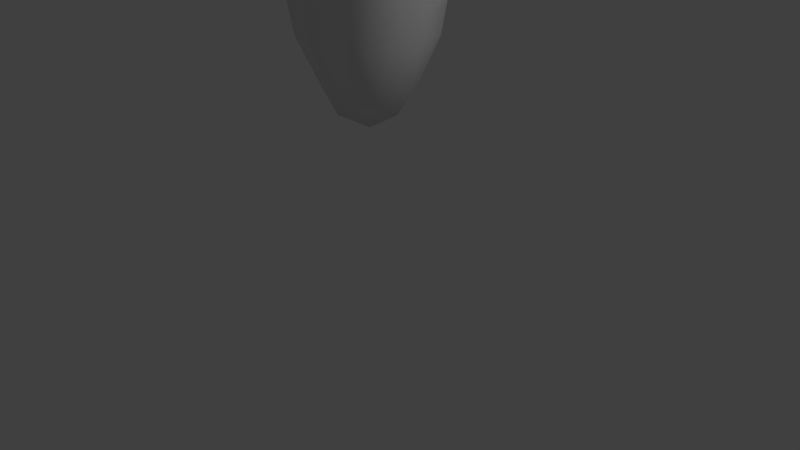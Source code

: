 # Source: fire_elemental_3.blend  (saved by Blender 2.74.0; exported with 4.5.12 LTS)
import bpy
from mathutils import Matrix  # noqa: F401  (used for matrix-valued properties, if any)

bpy.ops.wm.read_factory_settings(use_empty=True)
scene = bpy.context.scene
scene.name = 'Scene'

# ---- collections
col_collection_1 = bpy.data.collections.new('Collection 1'); scene.collection.children.link(col_collection_1)

# ---- materials (node trees are filled in below, after node groups)
mat_material = bpy.data.materials.new('Material')
mat_material.alpha_threshold = 0.0
mat_material.use_transparent_shadow = False
mat_material.roughness = 0.5
mat_material.line_color = (0.0, 0.0, 0.0, 1.0)

# ---- material node trees

# ---- world
world_world = bpy.data.worlds.new('World'); scene.world = world_world
world_world.color = (0.05088, 0.05088, 0.05088)
world_world.use_sun_shadow = False
world_world.sun_shadow_jitter_overblur = 0.0
world_world.cycles.sampling_method = 'MANUAL'
world_world.cycles.sample_map_resolution = 256

# ---- cameras
cam_camera = bpy.data.cameras.new('Camera')
cam_camera.clip_end = 100.0
cam_camera.lens = 35.0
cam_camera.sensor_width = 32.0
cam_camera.sensor_height = 18.0
cam_camera.ortho_scale = 7.314
cam_camera.dof.focus_distance = 0.0
cam_camera.dof.aperture_fstop = 128.0

# ---- lights
light_lamp = bpy.data.lights.new('Lamp', 'POINT')
light_lamp.transmission_factor = 0.0
light_lamp.cutoff_distance = 30.0
light_lamp.energy = 100.0
light_lamp.shadow_buffer_clip_start = 1.001
light_lamp.shadow_soft_size = 0.1
light_lamp.shadow_maximum_resolution = 0.006
light_lamp.use_absolute_resolution = True
light_lamp.cycles.use_multiple_importance_sampling = False

# ---- meshes
me_cube = bpy.data.meshes.new('Cube')
me_cube.from_pydata([(-0.7909, 2.384e-07, -2.119), (-4.47e-08, -0.7909, -2.119), (-1.402, 1.043e-07, 1.067), (1.49e-07, 0.7909, -2.119), (4.47e-08, 1.192e-07, -3.237), (0.7909, 0.0, -2.119), (-4.172e-07, -1.0, 0.4874), (-1.332, 3.725e-08, 2.605), (3.278e-07, 1.0, 0.4874), (1.402, -1.788e-07, 1.067), (-5.662e-07, -0.745, 3.005), (2.98e-07, 0.745, 3.005), (-0.7731, 0.6519, 3.924), (1.332, -2.682e-07, 2.605), (-4.172e-07, 0.3893, 4.168), (1.192e-07, 0.9145, 3.679), (-1.49e-07, 1.304, 3.812), (0.7731, 0.6519, 3.924), (-3.207, 0.0, 1.318), (-3.207, 0.5597, 1.878), (-1.924, 0.0, 1.318), (-3.207, -0.5597, 1.878), (-4.733, 0.0, 1.318), (-3.207, 0.0, 2.437), (-1.845, 0.5597, 1.897), (-4.733, 0.5597, 1.878), (-1.845, -0.5597, 1.897), (-4.733, -0.5597, 1.878), (-5.69, -0.1481, 1.34), (-5.69, 0.1481, 1.34), (-1.898, 0.0, 2.437), (-4.733, 0.0, 2.437), (-5.69, 0.2963, 1.537), (-5.718, 0.2963, 2.44), (-5.718, -0.2963, 2.44), (-5.69, -0.2963, 1.537), (-6.169, -0.01644, 1.476), (-6.169, 0.01644, 1.476), (-5.718, 0.1481, 2.626), (-5.718, -0.1481, 2.626), (-5.69, 0.1481, 1.734), (-5.718, 0.1481, 2.254), (-6.224, 0.01644, 2.722), (-5.718, -0.1481, 2.254), (-6.224, -0.01644, 2.722), (-5.69, -0.1481, 1.734), (3.207, 0.0, 1.318), (1.924, 0.0, 1.318), (3.207, 0.5597, 1.878), (4.733, 0.0, 1.318), (3.207, -0.5597, 1.878), (1.845, 0.5597, 1.897), (1.845, -0.5597, 1.897), (3.207, 0.0, 2.437), (4.733, 0.5597, 1.878), (5.69, 0.1481, 1.34), (5.69, -0.1481, 1.34), (4.733, -0.5597, 1.878), (1.898, 0.0, 2.437), (4.733, 0.0, 2.437), (5.718, 0.2963, 2.44), (5.69, 0.2963, 1.537), (6.169, 0.01644, 1.476), (6.169, -0.01644, 1.476), (5.69, -0.2963, 1.537), (5.718, -0.2963, 2.44), (5.718, -0.1481, 2.626), (5.718, 0.1481, 2.626), (6.224, 0.01644, 2.722), (5.718, 0.1481, 2.254), (5.69, 0.1481, 1.734), (5.69, -0.1481, 1.734), (5.718, -0.1481, 2.254), (6.224, -0.01644, 2.722), (-1.048, 2.198e-07, -0.763), (-0.5931, 0.5931, -2.119), (-0.4886, 1.937e-07, -2.958), (-0.5931, -0.5931, -2.119), (-1.453e-07, -0.9477, -0.9078), (-1.49e-08, -0.4886, -2.958), (0.5931, -0.5931, -2.119), (-0.9949, -0.75, 0.6322), (-1.472, -0.3899, 1.905), (-1.569, -0.4198, 1.564), (-1.557, 2.608e-08, 1.255), (-1.569, 0.4198, 1.564), (-1.472, 0.3899, 1.905), (-0.9949, 0.75, 0.6322), (2.086e-07, 0.9477, -0.9078), (0.5931, 0.5931, -2.119), (1.08e-07, 0.4886, -2.958), (0.4886, 4.47e-08, -2.958), (1.048, -5.96e-08, -0.763), (0.9949, -0.75, 0.6322), (-6.035e-07, -0.9362, 1.86), (-1.538, 0.4198, 2.229), (-1.506, 9.313e-09, 2.479), (-1.538, -0.4198, 2.229), (-0.9207, -0.5587, 2.905), (-0.9128, 0.163, 3.65), (-0.9207, 0.5587, 2.905), (0.9949, 0.75, 0.6322), (3.949e-07, 0.9362, 1.86), (1.472, 0.3899, 1.905), (1.569, 0.4198, 1.564), (1.557, -4.47e-08, 1.255), (1.569, -0.4198, 1.564), (1.472, -0.3899, 1.905), (0.9207, -0.5587, 2.905), (-4.545e-07, -0.3339, 3.811), (1.639e-07, 0.6598, 3.688), (0.9207, 0.5587, 2.905), (-0.5798, 0.455, 4.107), (-0.5798, 1.141, 3.84), (-0.5798, 0.8489, 3.74), (1.538, -0.4198, 2.229), (1.506, -6.706e-08, 2.479), (1.538, 0.4198, 2.229), (0.9128, 0.163, 3.65), (0.5798, 0.455, 4.107), (-3.502e-07, 1.058, 4.145), (5.215e-08, 1.224, 3.535), (0.5798, 0.8489, 3.74), (0.5798, 1.141, 3.84), (-2.482, 0.0, 1.318), (-3.207, -0.4198, 1.458), (-3.993, 0.0, 1.318), (-3.207, 0.4198, 1.458), (-2.462, 0.5597, 1.883), (-3.993, 0.5597, 1.878), (-3.207, 0.4198, 2.297), (-1.904, -0.4198, 1.463), (-1.904, 0.4198, 1.463), (-2.462, -0.5597, 1.883), (-3.207, -0.4198, 2.297), (-3.993, -0.5597, 1.878), (-4.673, -0.4198, 1.458), (-5.212, -0.177, 1.324), (-5.212, 0.177, 1.324), (-4.673, 0.4198, 1.458), (-2.475, 0.0, 2.437), (-3.993, 0.0, 2.437), (-1.885, 0.4198, 2.302), (-5.212, 0.4938, 1.653), (-5.219, 0.4938, 2.158), (-4.673, 0.4198, 2.297), (-1.885, -0.4198, 2.302), (-4.673, -0.4198, 2.297), (-5.219, -0.4938, 2.158), (-5.212, -0.4938, 1.653), (-5.69, -0.2593, 1.389), (-6.049, -0.04937, 1.385), (-5.69, 0.0, 1.34), (-6.049, 0.04937, 1.385), (-5.69, 0.2593, 1.389), (-5.219, 0.177, 2.484), (-5.219, -0.177, 2.484), (-6.049, 0.09463, 1.491), (-5.69, 0.2593, 1.684), (-5.718, 0.2593, 2.301), (-6.097, 0.09463, 2.652), (-5.718, 0.2593, 2.579), (-5.718, -0.2593, 2.579), (-6.097, -0.09463, 2.652), (-5.718, -0.2593, 2.301), (-5.69, -0.2593, 1.684), (-6.049, -0.09463, 1.491), (-6.049, -0.04937, 1.597), (-6.169, 0.0, 1.476), (-6.049, 0.04937, 1.597), (-6.097, 0.04937, 2.744), (-5.718, 0.0, 2.626), (-6.097, -0.04937, 2.744), (-5.458, 0.214, 1.936), (-5.69, 0.0, 1.734), (-5.718, 0.0, 2.254), (-6.097, 0.04937, 2.56), (-6.224, 0.0, 2.722), (-5.458, -0.214, 1.936), (-6.097, -0.04937, 2.56), (3.207, 0.4198, 1.458), (3.993, 0.0, 1.318), (3.207, -0.4198, 1.458), (2.482, 0.0, 1.318), (1.904, 0.4198, 1.463), (1.904, -0.4198, 1.463), (3.207, 0.4198, 2.297), (3.993, 0.5597, 1.878), (2.462, 0.5597, 1.883), (4.673, 0.4198, 1.458), (5.212, 0.177, 1.324), (5.212, -0.177, 1.324), (4.673, -0.4198, 1.458), (3.993, -0.5597, 1.878), (3.207, -0.4198, 2.297), (2.462, -0.5597, 1.883), (1.885, 0.4198, 2.302), (1.885, -0.4198, 2.302), (3.993, 0.0, 2.437), (2.475, 0.0, 2.437), (4.673, 0.4198, 2.297), (5.219, 0.4938, 2.158), (5.212, 0.4938, 1.653), (5.69, 0.2593, 1.389), (6.049, 0.04937, 1.385), (5.69, 0.0, 1.34), (6.049, -0.04937, 1.385), (5.69, -0.2593, 1.389), (5.212, -0.4938, 1.653), (5.219, -0.4938, 2.158), (4.673, -0.4198, 2.297), (5.219, -0.177, 2.484), (5.219, 0.177, 2.484), (5.718, 0.2593, 2.579), (6.097, 0.09463, 2.652), (5.718, 0.2593, 2.301), (5.69, 0.2593, 1.684), (6.049, 0.09463, 1.491), (6.169, 0.0, 1.476), (6.049, 0.04937, 1.597), (6.049, -0.09463, 1.491), (6.049, -0.04937, 1.597), (5.69, -0.2593, 1.684), (5.718, -0.2593, 2.301), (6.097, -0.09463, 2.652), (5.718, -0.2593, 2.579), (6.097, -0.04937, 2.744), (5.718, 0.0, 2.626), (6.097, 0.04937, 2.744), (6.224, 0.0, 2.722), (6.097, 0.04937, 2.56), (5.718, 0.0, 2.254), (5.458, 0.214, 1.936), (5.69, 0.0, 1.734), (5.458, -0.214, 1.936), (6.097, -0.04937, 2.56), (-0.772, -0.7108, -0.8716), (-0.772, 0.7108, -0.8716), (-0.3929, 0.3929, -2.74), (-0.3929, -0.3929, -2.74), (0.772, -0.7108, -0.8716), (0.3929, -0.3929, -2.74), (-1.071, -0.7997, 1.872), (-1.526, -0.4842, 1.914), (-1.661, -0.3109, 1.427), (-1.661, 0.3109, 1.427), (-1.526, 0.4842, 1.914), (-1.071, 0.7997, 1.872), (0.772, 0.7108, -0.8716), (0.3929, 0.3929, -2.74), (1.071, -0.7997, 1.872), (-1.627, 0.3109, 2.345), (-1.627, -0.3109, 2.345), (-0.6651, -0.2097, 3.77), (-0.6651, 0.5356, 3.679), (1.071, 0.7997, 1.872), (1.526, 0.4842, 1.914), (1.661, 0.3109, 1.427), (1.661, -0.3109, 1.427), (1.526, -0.4842, 1.914), (0.6651, -0.2097, 3.77), (0.6651, 0.5356, 3.679), (-0.4295, 0.9188, 4.052), (-0.4295, 1.11, 3.672), (1.627, -0.3109, 2.345), (1.627, 0.3109, 2.345), (0.4295, 0.9188, 4.052), (0.4295, 1.11, 3.672), (-2.477, 0.4198, 1.459), (-2.477, -0.4198, 1.459), (-3.978, -0.4198, 1.458), (-3.978, 0.4198, 1.458), (-2.472, 0.4198, 2.299), (-3.978, 0.4198, 2.297), (-2.472, -0.4198, 2.299), (-3.978, -0.4198, 2.297), (-5.197, -0.4146, 1.406), (-5.371, 0.0, 1.328), (-5.197, 0.4146, 1.406), (-5.35, 0.4412, 1.914), (-5.204, 0.4146, 2.403), (-5.204, -0.4146, 2.403), (-5.35, -0.4412, 1.914), (-5.956, -0.128, 1.412), (-6.049, 0.0, 1.385), (-5.956, 0.128, 1.412), (-5.384, 0.0, 2.521), (-5.956, 0.128, 1.594), (-5.999, 0.128, 2.515), (-5.999, 0.128, 2.679), (-5.999, -0.128, 2.679), (-5.999, -0.128, 2.515), (-5.956, -0.128, 1.594), (-6.049, 0.0, 1.597), (-6.097, 0.0, 2.744), (-5.458, 0.0, 1.936), (-6.097, 4.657e-10, 2.56), (2.477, 0.4198, 1.459), (3.978, 0.4198, 1.458), (3.978, -0.4198, 1.458), (2.477, -0.4198, 1.459), (2.472, 0.4198, 2.299), (3.978, 0.4198, 2.297), (5.197, 0.4146, 1.406), (5.371, 0.0, 1.328), (5.197, -0.4146, 1.406), (3.978, -0.4198, 2.297), (2.472, -0.4198, 2.299), (5.204, 0.4146, 2.403), (5.35, 0.4412, 1.914), (5.956, 0.128, 1.412), (6.049, 0.0, 1.385), (5.956, -0.128, 1.412), (5.35, -0.4412, 1.914), (5.204, -0.4146, 2.403), (5.384, 0.0, 2.521), (5.999, 0.128, 2.679), (5.999, 0.128, 2.515), (5.956, 0.128, 1.594), (6.049, 0.0, 1.597), (5.956, -0.128, 1.594), (5.999, -0.128, 2.515), (5.999, -0.128, 2.679), (6.097, 0.0, 2.744), (6.097, 4.657e-10, 2.56), (5.458, 0.0, 1.936)], [], [(0, 77, 236, 74), (0, 74, 237, 75), (0, 75, 238, 76), (0, 76, 239, 77), (1, 80, 240, 78), (1, 78, 236, 77), (1, 77, 239, 79), (1, 79, 241, 80), (2, 74, 236, 81), (2, 81, 242, 82), (2, 82, 243, 83), (2, 83, 244, 84), (2, 84, 245, 85), (2, 85, 246, 86), (2, 86, 247, 87), (2, 87, 237, 74), (3, 75, 237, 88), (3, 88, 248, 89), (3, 89, 249, 90), (3, 90, 238, 75), (4, 90, 249, 91), (4, 91, 241, 79), (4, 79, 239, 76), (4, 76, 238, 90), (5, 89, 248, 92), (5, 92, 240, 80), (5, 80, 241, 91), (5, 91, 249, 89), (6, 78, 240, 93), (6, 93, 250, 94), (6, 94, 242, 81), (6, 81, 236, 78), (7, 100, 247, 86), (7, 86, 246, 95), (7, 95, 251, 96), (7, 96, 252, 97), (7, 97, 243, 82), (7, 82, 242, 98), (7, 98, 253, 99), (7, 99, 254, 100), (8, 102, 255, 101), (8, 101, 248, 88), (8, 88, 237, 87), (8, 87, 247, 102), (9, 92, 248, 101), (9, 101, 255, 103), (9, 103, 256, 104), (9, 104, 257, 105), (9, 105, 258, 106), (9, 106, 259, 107), (9, 107, 250, 93), (9, 93, 240, 92), (10, 98, 242, 94), (10, 94, 250, 108), (10, 108, 260, 109), (10, 109, 253, 98), (11, 111, 255, 102), (11, 102, 247, 100), (11, 100, 254, 110), (11, 110, 261, 111), (12, 114, 254, 99), (12, 99, 253, 112), (12, 112, 262, 113), (12, 113, 263, 114), (13, 108, 250, 107), (13, 107, 259, 115), (13, 115, 264, 116), (13, 116, 265, 117), (13, 117, 256, 103), (13, 103, 255, 111), (13, 111, 261, 118), (13, 118, 260, 108), (14, 112, 253, 109), (14, 109, 260, 119), (14, 119, 266, 120), (14, 120, 262, 112), (15, 122, 261, 110), (15, 110, 254, 114), (15, 114, 263, 121), (15, 121, 267, 122), (16, 123, 267, 121), (16, 121, 263, 113), (16, 113, 262, 120), (16, 120, 266, 123), (17, 119, 260, 118), (17, 118, 261, 122), (17, 122, 267, 123), (17, 123, 266, 119), (18, 127, 268, 124), (18, 124, 269, 125), (18, 125, 270, 126), (18, 126, 271, 127), (19, 130, 272, 128), (19, 128, 268, 127), (19, 127, 271, 129), (19, 129, 273, 130), (20, 84, 244, 131), (20, 131, 269, 124), (20, 124, 268, 132), (20, 132, 245, 84), (21, 125, 269, 133), (21, 133, 274, 134), (21, 134, 275, 135), (21, 135, 270, 125), (22, 139, 271, 126), (22, 126, 270, 136), (22, 136, 276, 137), (22, 137, 277, 138), (22, 138, 278, 139), (23, 134, 274, 140), (23, 140, 272, 130), (23, 130, 273, 141), (23, 141, 275, 134), (24, 128, 272, 142), (24, 142, 251, 95), (24, 95, 246, 85), (24, 85, 245, 132), (24, 132, 268, 128), (25, 145, 273, 129), (25, 129, 271, 139), (25, 139, 278, 143), (25, 143, 279, 144), (25, 144, 280, 145), (26, 97, 252, 146), (26, 146, 274, 133), (26, 133, 269, 131), (26, 131, 244, 83), (26, 83, 243, 97), (27, 136, 270, 135), (27, 135, 275, 147), (27, 147, 281, 148), (27, 148, 282, 149), (27, 149, 276, 136), (28, 152, 277, 137), (28, 137, 276, 150), (28, 150, 283, 151), (28, 151, 284, 152), (29, 154, 278, 138), (29, 138, 277, 152), (29, 152, 284, 153), (29, 153, 285, 154), (30, 96, 251, 142), (30, 142, 272, 140), (30, 140, 274, 146), (30, 146, 252, 96), (31, 147, 275, 141), (31, 141, 273, 145), (31, 145, 280, 155), (31, 155, 286, 156), (31, 156, 281, 147), (32, 158, 279, 143), (32, 143, 278, 154), (32, 154, 285, 157), (32, 157, 287, 158), (33, 161, 280, 144), (33, 144, 279, 159), (33, 159, 288, 160), (33, 160, 289, 161), (34, 164, 282, 148), (34, 148, 281, 162), (34, 162, 290, 163), (34, 163, 291, 164), (35, 150, 276, 149), (35, 149, 282, 165), (35, 165, 292, 166), (35, 166, 283, 150), (36, 166, 292, 167), (36, 167, 293, 168), (36, 168, 284, 151), (36, 151, 283, 166), (37, 168, 293, 169), (37, 169, 287, 157), (37, 157, 285, 153), (37, 153, 284, 168), (38, 171, 286, 155), (38, 155, 280, 161), (38, 161, 289, 170), (38, 170, 294, 171), (39, 162, 281, 156), (39, 156, 286, 171), (39, 171, 294, 172), (39, 172, 290, 162), (40, 174, 295, 173), (40, 173, 279, 158), (40, 158, 287, 169), (40, 169, 293, 174), (41, 159, 279, 173), (41, 173, 295, 175), (41, 175, 296, 176), (41, 176, 288, 159), (42, 177, 294, 170), (42, 170, 289, 160), (42, 160, 288, 176), (42, 176, 296, 177), (43, 175, 295, 178), (43, 178, 282, 164), (43, 164, 291, 179), (43, 179, 296, 175), (44, 163, 290, 172), (44, 172, 294, 177), (44, 177, 296, 179), (44, 179, 291, 163), (45, 165, 282, 178), (45, 178, 295, 174), (45, 174, 293, 167), (45, 167, 292, 165), (46, 183, 297, 180), (46, 180, 298, 181), (46, 181, 299, 182), (46, 182, 300, 183), (47, 105, 257, 184), (47, 184, 297, 183), (47, 183, 300, 185), (47, 185, 258, 105), (48, 188, 301, 186), (48, 186, 302, 187), (48, 187, 298, 180), (48, 180, 297, 188), (49, 181, 298, 189), (49, 189, 303, 190), (49, 190, 304, 191), (49, 191, 305, 192), (49, 192, 299, 181), (50, 195, 300, 182), (50, 182, 299, 193), (50, 193, 306, 194), (50, 194, 307, 195), (51, 196, 301, 188), (51, 188, 297, 184), (51, 184, 257, 104), (51, 104, 256, 117), (51, 117, 265, 196), (52, 106, 258, 185), (52, 185, 300, 195), (52, 195, 307, 197), (52, 197, 264, 115), (52, 115, 259, 106), (53, 199, 307, 194), (53, 194, 306, 198), (53, 198, 302, 186), (53, 186, 301, 199), (54, 187, 302, 200), (54, 200, 308, 201), (54, 201, 309, 202), (54, 202, 303, 189), (54, 189, 298, 187), (55, 190, 303, 203), (55, 203, 310, 204), (55, 204, 311, 205), (55, 205, 304, 190), (56, 191, 304, 205), (56, 205, 311, 206), (56, 206, 312, 207), (56, 207, 305, 191), (57, 193, 299, 192), (57, 192, 305, 208), (57, 208, 313, 209), (57, 209, 314, 210), (57, 210, 306, 193), (58, 116, 264, 197), (58, 197, 307, 199), (58, 199, 301, 196), (58, 196, 265, 116), (59, 198, 306, 210), (59, 210, 314, 211), (59, 211, 315, 212), (59, 212, 308, 200), (59, 200, 302, 198), (60, 201, 308, 213), (60, 213, 316, 214), (60, 214, 317, 215), (60, 215, 309, 201), (61, 202, 309, 216), (61, 216, 318, 217), (61, 217, 310, 203), (61, 203, 303, 202), (62, 219, 319, 218), (62, 218, 311, 204), (62, 204, 310, 217), (62, 217, 318, 219), (63, 221, 320, 220), (63, 220, 312, 206), (63, 206, 311, 218), (63, 218, 319, 221), (64, 208, 305, 207), (64, 207, 312, 220), (64, 220, 320, 222), (64, 222, 313, 208), (65, 209, 313, 223), (65, 223, 321, 224), (65, 224, 322, 225), (65, 225, 314, 209), (66, 211, 314, 225), (66, 225, 322, 226), (66, 226, 323, 227), (66, 227, 315, 211), (67, 212, 315, 227), (67, 227, 323, 228), (67, 228, 316, 213), (67, 213, 308, 212), (68, 228, 323, 229), (68, 229, 324, 230), (68, 230, 317, 214), (68, 214, 316, 228), (69, 232, 309, 215), (69, 215, 317, 230), (69, 230, 324, 231), (69, 231, 325, 232), (70, 232, 325, 233), (70, 233, 319, 219), (70, 219, 318, 216), (70, 216, 309, 232), (71, 234, 313, 222), (71, 222, 320, 221), (71, 221, 319, 233), (71, 233, 325, 234), (72, 234, 325, 231), (72, 231, 324, 235), (72, 235, 321, 223), (72, 223, 313, 234), (73, 226, 322, 224), (73, 224, 321, 235), (73, 235, 324, 229), (73, 229, 323, 226)])
me_cube.polygons.foreach_set('use_smooth', [True] * 324)
_uv = me_cube.uv_layers.new(name='UVMap')
_uv.uv.foreach_set('vector', [0.6759, 0.113, 0.7315, 0.1129, 0.7379, 0.2212, 0.6702, 0.2312, 0.6759, 0.113, 0.6702, 0.2312, 0.6212, 0.2086, 0.6341, 0.1024, 0.6759, 0.113, 0.6341, 0.1024, 0.656, 0.04782, 0.6844, 0.03599, 0.6759, 0.113, 0.6844, 0.03599, 0.7205, 0.05479, 0.7315, 0.1129, 0.1571, 0.5142, 0.1029, 0.5174, 0.08087, 0.4105, 0.1515, 0.4094, 0.1571, 0.5142, 0.1515, 0.4094, 0.2176, 0.4017, 0.2079, 0.5107, 0.1571, 0.5142, 0.2079, 0.5107, 0.192, 0.5655, 0.1593, 0.5867, 0.1571, 0.5142, 0.1593, 0.5867, 0.1224, 0.57, 0.1029, 0.5174, 0.6624, 0.3909, 0.6702, 0.2312, 0.7379, 0.2212, 0.737, 0.351, 0.6624, 0.3909, 0.737, 0.351, 0.7415, 0.4552, 0.694, 0.4651, 0.8788, 0.8456, 0.805, 0.8329, 0.8046, 0.8274, 0.8358, 0.8256, 0.7354, 0.6521, 0.7354, 0.7091, 0.7297, 0.6945, 0.7208, 0.6665, 0.03706, 0.5867, 0.03724, 0.5999, 0.009673, 0.6088, 9.607e-05, 0.6006, 0.5035, 0.8362, 0.4625, 0.7956, 0.4581, 0.7651, 0.4678, 0.7653, 0.4563, 0.3511, 0.4581, 0.4239, 0.419, 0.4204, 0.4143, 0.3127, 0.6624, 0.3909, 0.6139, 0.3377, 0.6212, 0.2086, 0.6702, 0.2312, 0.3292, 0.07275, 0.3835, 0.07352, 0.3968, 0.1819, 0.3263, 0.1778, 0.3292, 0.07275, 0.3263, 0.1778, 0.2597, 0.1801, 0.2782, 0.07207, 0.3292, 0.07275, 0.2782, 0.07207, 0.2985, 0.01842, 0.3328, 0.0, 0.3292, 0.07275, 0.3328, 0.0, 0.3682, 0.01938, 0.3835, 0.07352, 0.576, 0.0, 0.6139, 0.03084, 0.5902, 0.05634, 0.556, 0.03438, 0.531, 0.8274, 0.5316, 0.7846, 0.5668, 0.793, 0.5748, 0.8274, 0.7007, 0.0, 0.7415, 0.0273, 0.7205, 0.05479, 0.6844, 0.03599, 0.6529, 0.8293, 0.6097, 0.8299, 0.6182, 0.7959, 0.6529, 0.7872, 0.5403, 0.1103, 0.5956, 0.1152, 0.5919, 0.2236, 0.5237, 0.2274, 0.5403, 0.1103, 0.5237, 0.2274, 0.4774, 0.2006, 0.5, 0.09602, 0.5403, 0.1103, 0.5, 0.09602, 0.5269, 0.04361, 0.556, 0.03438, 0.5403, 0.1103, 0.556, 0.03438, 0.5902, 0.05634, 0.5956, 0.1152, 0.1439, 0.2886, 0.1515, 0.4094, 0.08087, 0.4105, 0.05281, 0.2815, 0.1439, 0.2886, 0.05281, 0.2815, 0.03939, 0.1747, 0.1355, 0.1696, 0.1439, 0.2886, 0.1355, 0.1696, 0.229, 0.1625, 0.229, 0.2702, 0.1439, 0.2886, 0.229, 0.2702, 0.2176, 0.4017, 0.1515, 0.4094, 0.4481, 0.4846, 0.4065, 0.5099, 0.419, 0.4204, 0.4581, 0.4239, 0.5035, 0.708, 0.4678, 0.7653, 0.4581, 0.7651, 0.4625, 0.7402, 0.266, 0.5768, 0.3039, 0.5893, 0.2941, 0.5985, 0.2662, 0.59, 0.266, 0.5768, 0.2662, 0.59, 0.2386, 0.5983, 0.2291, 0.5891, 0.7415, 0.8456, 0.7765, 0.8257, 0.8046, 0.8274, 0.805, 0.8329, 0.6685, 0.5154, 0.694, 0.4651, 0.7415, 0.4552, 0.7294, 0.534, 0.6685, 0.5154, 0.7294, 0.534, 0.7117, 0.5951, 0.6722, 0.5885, 0.4481, 0.4846, 0.4082, 0.5747, 0.383, 0.5768, 0.4065, 0.5099, 0.324, 0.2989, 0.3228, 0.4181, 0.229, 0.4178, 0.2377, 0.3103, 0.324, 0.2989, 0.2377, 0.3103, 0.2597, 0.1801, 0.3263, 0.1778, 0.324, 0.2989, 0.3263, 0.1778, 0.3968, 0.1819, 0.4143, 0.3127, 0.324, 0.2989, 0.4143, 0.3127, 0.419, 0.4204, 0.3228, 0.4181, 0.501, 0.3858, 0.5237, 0.2274, 0.5919, 0.2236, 0.579, 0.3527, 0.501, 0.3858, 0.579, 0.3527, 0.5738, 0.4569, 0.5254, 0.4625, 0.8788, 0.4228, 0.8046, 0.4102, 0.8041, 0.4047, 0.8354, 0.4029, 0.7354, 0.5951, 0.7354, 0.6521, 0.7297, 0.6375, 0.7208, 0.6096, 0.4159, 0.991, 0.4161, 0.9773, 0.444, 0.9681, 0.4538, 0.976, 0.7208, 0.7234, 0.6798, 0.6829, 0.6754, 0.6524, 0.6851, 0.6526, 0.007639, 0.2458, 0.0, 0.1738, 0.03939, 0.1747, 0.05281, 0.2815, 0.501, 0.3858, 0.4581, 0.3285, 0.4774, 0.2006, 0.5237, 0.2274, 0.1272, 0.07038, 0.2076, 0.07369, 0.229, 0.1625, 0.1355, 0.1696, 0.1272, 0.07038, 0.1355, 0.1696, 0.03939, 0.1747, 0.04457, 0.08418, 0.1272, 0.07038, 0.04457, 0.08418, 0.05912, 0.007576, 0.1189, 0.0003707, 0.1272, 0.07038, 0.1189, 0.0003707, 0.1769, 0.0, 0.2076, 0.07369, 0.323, 0.5174, 0.2431, 0.5077, 0.229, 0.4178, 0.3228, 0.4181, 0.323, 0.5174, 0.3228, 0.4181, 0.419, 0.4204, 0.4065, 0.5099, 0.323, 0.5174, 0.4065, 0.5099, 0.383, 0.5768, 0.3229, 0.5768, 0.323, 0.5174, 0.3229, 0.5768, 0.265, 0.5752, 0.2431, 0.5077, 0.5035, 0.7443, 0.5215, 0.7279, 0.529, 0.7486, 0.529, 0.7713, 0.1455, 0.5867, 0.1895, 0.5869, 0.2183, 0.6125, 0.1602, 0.6038, 0.1455, 0.5867, 0.1602, 0.6038, 0.1168, 0.6093, 0.09909, 0.5957, 0.5035, 0.7443, 0.5082, 0.708, 0.5277, 0.7089, 0.5215, 0.7279, 0.004965, 0.1122, 0.04457, 0.08418, 0.03939, 0.1747, 0.0, 0.1738, 0.7208, 0.5951, 0.6851, 0.6526, 0.6754, 0.6524, 0.6798, 0.6275, 0.3409, 0.9942, 0.304, 0.9712, 0.3136, 0.9652, 0.3411, 0.9775, 0.3409, 0.9942, 0.3411, 0.9775, 0.369, 0.9654, 0.3789, 0.9714, 0.7415, 0.4228, 0.7761, 0.403, 0.8041, 0.4047, 0.8046, 0.4102, 0.4958, 0.5103, 0.5254, 0.4625, 0.5738, 0.4569, 0.5548, 0.5343, 0.4958, 0.5103, 0.5548, 0.5343, 0.5587, 0.5913, 0.5194, 0.5887, 0.1613, 0.7924, 0.1584, 0.7404, 0.1957, 0.7242, 0.2183, 0.7633, 0.1563, 0.6528, 0.1602, 0.6038, 0.2183, 0.6125, 0.2181, 0.6699, 0.1563, 0.6528, 0.2181, 0.6699, 0.1957, 0.7242, 0.1404, 0.7012, 0.1563, 0.6528, 0.1404, 0.7012, 0.1022, 0.6815, 0.09776, 0.6418, 0.1563, 0.6528, 0.09776, 0.6418, 0.1168, 0.6093, 0.1602, 0.6038, 0.6416, 0.6529, 0.6475, 0.6025, 0.6754, 0.5951, 0.6644, 0.6529, 0.6416, 0.6529, 0.6644, 0.6529, 0.6754, 0.7106, 0.6475, 0.7031, 0.6416, 0.6529, 0.6475, 0.7031, 0.6242, 0.6902, 0.6139, 0.653, 0.6416, 0.6529, 0.6139, 0.653, 0.6242, 0.6156, 0.6475, 0.6025, 0.7049, 0.7701, 0.7303, 0.8122, 0.7107, 0.8072, 0.6827, 0.7807, 0.7049, 0.7701, 0.6827, 0.7807, 0.6754, 0.7414, 0.6827, 0.7234, 0.7049, 0.7701, 0.6827, 0.7234, 0.7047, 0.7247, 0.7303, 0.7549, 0.07486, 0.6421, 0.09776, 0.6418, 0.1022, 0.6815, 0.07936, 0.6932, 0.1192, 0.7166, 0.1404, 0.7012, 0.1957, 0.7242, 0.1584, 0.7404, 0.5627, 0.6158, 0.5194, 0.5887, 0.5587, 0.5913, 0.5869, 0.5995, 0.5627, 0.6158, 0.5869, 0.5995, 0.6139, 0.5945, 0.6099, 0.6124, 0.1192, 0.7166, 0.07936, 0.6932, 0.1022, 0.6815, 0.1404, 0.7012, 0.0373, 0.7431, 6.909e-08, 0.7429, 0.0, 0.6796, 0.0373, 0.6802, 0.0373, 0.7431, 0.0373, 0.6802, 0.07486, 0.6796, 0.07486, 0.7429, 0.0373, 0.7431, 0.07486, 0.7429, 0.07486, 0.8098, 0.0373, 0.8113, 0.0373, 0.7431, 0.0373, 0.8113, 1.313e-06, 0.8098, 6.909e-08, 0.7429, 0.9586, 0.1446, 0.9211, 0.1454, 0.9216, 0.08191, 0.9588, 0.08022, 0.9586, 0.1446, 0.9588, 0.08022, 0.9965, 0.08305, 0.996, 0.1461, 0.9586, 0.1446, 0.996, 0.1461, 0.9953, 0.2127, 0.9579, 0.2125, 0.9586, 0.1446, 0.9579, 0.2125, 0.9205, 0.212, 0.9211, 0.1454, 0.0373, 0.6318, 0.03724, 0.5999, 0.06512, 0.6088, 0.07486, 0.6299, 0.0373, 0.6318, 0.07486, 0.6299, 0.07486, 0.6796, 0.0373, 0.6802, 0.0373, 0.6318, 0.0373, 0.6802, 0.0, 0.6796, 2.466e-06, 0.6299, 0.0373, 0.6318, 2.466e-06, 0.6299, 0.009673, 0.6088, 0.03724, 0.5999, 0.8145, 0.6818, 0.8516, 0.6847, 0.8487, 0.7477, 0.8111, 0.7461, 0.8145, 0.6818, 0.8111, 0.7461, 0.7739, 0.7448, 0.7769, 0.6814, 0.8145, 0.6818, 0.7769, 0.6814, 0.7799, 0.6149, 0.8175, 0.614, 0.8145, 0.6818, 0.8175, 0.614, 0.8546, 0.6182, 0.8516, 0.6847, 0.0373, 0.8756, 2.429e-06, 0.8702, 1.313e-06, 0.8098, 0.0373, 0.8113, 0.0373, 0.8756, 0.0373, 0.8113, 0.07486, 0.8098, 0.07486, 0.8702, 0.0373, 0.8756, 0.07486, 0.8702, 0.07435, 0.9157, 0.05309, 0.9171, 0.0373, 0.8756, 0.05309, 0.9171, 0.03731, 0.9309, 0.02153, 0.9171, 0.0373, 0.8756, 0.02153, 0.9171, 0.0004139, 0.9157, 2.429e-06, 0.8702, 0.2663, 0.7351, 0.229, 0.733, 0.229, 0.6701, 0.2662, 0.6724, 0.2663, 0.7351, 0.2662, 0.6724, 0.3039, 0.6703, 0.3039, 0.7332, 0.2663, 0.7351, 0.3039, 0.7332, 0.3039, 0.7992, 0.2663, 0.8024, 0.2663, 0.7351, 0.2663, 0.8024, 0.2291, 0.7991, 0.229, 0.733, 0.958, 0.02686, 0.9588, 0.08022, 0.9216, 0.08191, 0.9218, 0.03115, 0.958, 0.02686, 0.9218, 0.03115, 0.9182, 0.00975, 0.9287, 0.001267, 0.958, 0.02686, 0.9287, 0.001267, 0.9568, 0.0, 0.9879, 0.004484, 0.958, 0.02686, 0.9879, 0.004484, 1.0, 0.01349, 0.9967, 0.03358, 0.958, 0.02686, 0.9967, 0.03358, 0.9965, 0.08305, 0.9588, 0.08022, 0.9573, 0.2764, 0.9199, 0.2721, 0.9205, 0.212, 0.9579, 0.2125, 0.9573, 0.2764, 0.9579, 0.2125, 0.9953, 0.2127, 0.9948, 0.2728, 0.9573, 0.2764, 0.9948, 0.2728, 0.999, 0.3181, 0.977, 0.3185, 0.9573, 0.2764, 0.977, 0.3185, 0.9535, 0.3307, 0.9319, 0.3187, 0.9573, 0.2764, 0.9319, 0.3187, 0.91, 0.3179, 0.9199, 0.2721, 0.8074, 0.7993, 0.7765, 0.8257, 0.7663, 0.8185, 0.7713, 0.7955, 0.8074, 0.7993, 0.7713, 0.7955, 0.7739, 0.7448, 0.8111, 0.7461, 0.8074, 0.7993, 0.8111, 0.7461, 0.8487, 0.7477, 0.8461, 0.7971, 0.8074, 0.7993, 0.8461, 0.7971, 0.8482, 0.8191, 0.8358, 0.8256, 0.8074, 0.7993, 0.8358, 0.8256, 0.8046, 0.8274, 0.7765, 0.8257, 0.8204, 0.5501, 0.8574, 0.5581, 0.8546, 0.6182, 0.8175, 0.614, 0.8204, 0.5501, 0.8175, 0.614, 0.7799, 0.6149, 0.7826, 0.5548, 0.8204, 0.5501, 0.7826, 0.5548, 0.7752, 0.5087, 0.7972, 0.5077, 0.8204, 0.5501, 0.7972, 0.5077, 0.8194, 0.4978, 0.8422, 0.5103, 0.8204, 0.5501, 0.8422, 0.5103, 0.864, 0.5132, 0.8574, 0.5581, 0.05053, 0.9586, 0.03732, 0.9586, 0.03731, 0.9309, 0.05309, 0.9171, 0.05053, 0.9586, 0.05309, 0.9171, 0.07435, 0.9157, 0.06049, 0.9586, 0.05053, 0.9586, 0.06049, 0.9586, 0.04881, 0.9816, 0.04177, 0.9897, 0.05053, 0.9586, 0.04177, 0.9897, 0.03737, 0.9897, 0.03732, 0.9586, 0.02411, 0.9586, 0.01425, 0.9586, 0.0004139, 0.9157, 0.02153, 0.9171, 0.02411, 0.9586, 0.02153, 0.9171, 0.03731, 0.9309, 0.03732, 0.9586, 0.02411, 0.9586, 0.03732, 0.9586, 0.03737, 0.9897, 0.03296, 0.9897, 0.02411, 0.9586, 0.03296, 0.9897, 0.02598, 0.9816, 0.01425, 0.9586, 0.2662, 0.6229, 0.2662, 0.59, 0.2941, 0.5985, 0.3038, 0.62, 0.2662, 0.6229, 0.3038, 0.62, 0.3039, 0.6703, 0.2662, 0.6724, 0.2662, 0.6229, 0.2662, 0.6724, 0.229, 0.6701, 0.229, 0.6198, 0.2662, 0.6229, 0.229, 0.6198, 0.2386, 0.5983, 0.2662, 0.59, 0.2663, 0.8658, 0.2291, 0.8587, 0.2291, 0.7991, 0.2663, 0.8024, 0.2663, 0.8658, 0.2663, 0.8024, 0.3039, 0.7992, 0.3039, 0.8588, 0.2663, 0.8658, 0.3039, 0.8588, 0.3033, 0.9057, 0.282, 0.9081, 0.2663, 0.8658, 0.282, 0.9081, 0.2662, 0.9227, 0.2505, 0.908, 0.2663, 0.8658, 0.2505, 0.908, 0.2294, 0.9056, 0.2291, 0.8587, 0.9868, 0.3616, 0.9737, 0.3618, 0.9535, 0.3307, 0.977, 0.3185, 0.9868, 0.3616, 0.977, 0.3185, 0.999, 0.3181, 1.0, 0.3621, 0.9868, 0.3616, 1.0, 0.3621, 0.9977, 0.3861, 0.9906, 0.3944, 0.9868, 0.3616, 0.9906, 0.3944, 0.9815, 0.386, 0.9737, 0.3618, 0.9063, 0.3632, 0.8939, 0.3634, 0.91, 0.3179, 0.9319, 0.3187, 0.9063, 0.3632, 0.9319, 0.3187, 0.9535, 0.3307, 0.9187, 0.3637, 0.9063, 0.3632, 0.9187, 0.3637, 0.8993, 0.3889, 0.887, 0.3975, 0.9063, 0.3632, 0.887, 0.3975, 0.8847, 0.3887, 0.8939, 0.3634, 0.7738, 0.4652, 0.7861, 0.4661, 0.8194, 0.4978, 0.7972, 0.5077, 0.7738, 0.4652, 0.7972, 0.5077, 0.7752, 0.5087, 0.7613, 0.465, 0.7738, 0.4652, 0.7613, 0.465, 0.7533, 0.4414, 0.7561, 0.4333, 0.4755, 0.6541, 0.5017, 0.6254, 0.4974, 0.6395, 0.4802, 0.6654, 0.8541, 0.4711, 0.8672, 0.472, 0.864, 0.5132, 0.8422, 0.5103, 0.8541, 0.4711, 0.8422, 0.5103, 0.8194, 0.4978, 0.8409, 0.4709, 0.8541, 0.4711, 0.8409, 0.4709, 0.8498, 0.4494, 0.8593, 0.442, 0.8541, 0.4711, 0.8593, 0.442, 0.866, 0.4501, 0.8672, 0.472, 0.861, 0.4324, 0.8593, 0.442, 0.8498, 0.4494, 0.8497, 0.442, 0.6097, 0.7482, 0.6185, 0.7451, 0.6185, 0.7494, 0.6097, 0.7496, 0.03892, 1.0, 0.03745, 1.0, 0.03737, 0.9897, 0.04177, 0.9897, 0.2186, 0.6585, 0.2183, 0.6463, 0.2268, 0.6415, 0.2268, 0.6518, 0.6097, 0.751, 0.6097, 0.7496, 0.6185, 0.7494, 0.6185, 0.7537, 0.9918, 0.4054, 0.9811, 0.3947, 0.9815, 0.386, 0.9906, 0.3944, 0.9918, 0.4054, 0.9906, 0.3944, 0.9977, 0.3861, 1.0, 0.3948, 0.03598, 1.0, 0.03296, 0.9897, 0.03737, 0.9897, 0.03745, 1.0, 0.2793, 0.9528, 0.2661, 0.9528, 0.2662, 0.9227, 0.282, 0.9081, 0.2793, 0.9528, 0.282, 0.9081, 0.3033, 0.9057, 0.2893, 0.9522, 0.2793, 0.9528, 0.2893, 0.9522, 0.2774, 0.9776, 0.2703, 0.987, 0.2793, 0.9528, 0.2703, 0.987, 0.2659, 0.987, 0.2661, 0.9528, 0.2529, 0.9528, 0.243, 0.9521, 0.2294, 0.9056, 0.2505, 0.908, 0.2529, 0.9528, 0.2505, 0.908, 0.2662, 0.9227, 0.2661, 0.9528, 0.2529, 0.9528, 0.2661, 0.9528, 0.2659, 0.987, 0.2615, 0.987, 0.2529, 0.9528, 0.2615, 0.987, 0.2546, 0.9776, 0.243, 0.9521, 0.6481, 0.762, 0.6481, 0.7492, 0.6656, 0.7489, 0.6656, 0.7675, 0.6481, 0.762, 0.6656, 0.7675, 0.6754, 0.7872, 0.6488, 0.7717, 0.6481, 0.762, 0.6488, 0.7717, 0.6267, 0.7605, 0.6185, 0.7537, 0.6481, 0.762, 0.6185, 0.7537, 0.6185, 0.7494, 0.6481, 0.7492, 0.5144, 0.6692, 0.5231, 0.6654, 0.531, 0.708, 0.5154, 0.703, 0.5144, 0.6692, 0.5154, 0.703, 0.4977, 0.703, 0.5022, 0.6692, 0.5144, 0.6692, 0.5022, 0.6692, 0.5106, 0.6329, 0.5147, 0.6329, 0.6036, 0.649, 0.6099, 0.6158, 0.6125, 0.6264, 0.6125, 0.6532, 0.2674, 0.9975, 0.266, 0.9975, 0.2659, 0.987, 0.2703, 0.987, 0.8806, 0.4091, 0.8788, 0.3978, 0.8847, 0.3887, 0.887, 0.3975, 0.8806, 0.4091, 0.887, 0.3975, 0.8993, 0.3889, 0.8952, 0.398, 0.514, 0.6158, 0.5147, 0.6329, 0.5106, 0.6329, 0.5127, 0.6158, 0.49, 0.6692, 0.5022, 0.6692, 0.4977, 0.703, 0.4801, 0.703, 0.49, 0.6692, 0.4801, 0.703, 0.4581, 0.708, 0.4802, 0.6654, 0.49, 0.6692, 0.4802, 0.6654, 0.4974, 0.6395, 0.5065, 0.6329, 0.49, 0.6692, 0.5065, 0.6329, 0.5106, 0.6329, 0.5022, 0.6692, 0.7502, 0.4228, 0.7561, 0.4333, 0.7533, 0.4414, 0.7478, 0.4334, 0.2645, 0.9975, 0.2615, 0.987, 0.2659, 0.987, 0.266, 0.9975, 0.5113, 0.6158, 0.5127, 0.6158, 0.5106, 0.6329, 0.5065, 0.6329, 0.5113, 0.6158, 0.5065, 0.6329, 0.4974, 0.6395, 0.5017, 0.6254, 0.6481, 0.7363, 0.6488, 0.7267, 0.6754, 0.7106, 0.6656, 0.7303, 0.6481, 0.7363, 0.6656, 0.7303, 0.6656, 0.7489, 0.6481, 0.7492, 0.6481, 0.7363, 0.6481, 0.7492, 0.6185, 0.7494, 0.6185, 0.7451, 0.6481, 0.7363, 0.6185, 0.7451, 0.6267, 0.7383, 0.6488, 0.7267, 0.4162, 0.8341, 0.4162, 0.897, 0.3789, 0.8972, 0.3789, 0.8339, 0.4162, 0.8341, 0.3789, 0.8339, 0.3789, 0.767, 0.4162, 0.7658, 0.4162, 0.8341, 0.4162, 0.7658, 0.4538, 0.767, 0.4538, 0.8339, 0.4162, 0.8341, 0.4538, 0.8339, 0.4537, 0.8973, 0.4162, 0.897, 0.4162, 0.9454, 0.4161, 0.9773, 0.3885, 0.9681, 0.3789, 0.9469, 0.4162, 0.9454, 0.3789, 0.9469, 0.3789, 0.8972, 0.4162, 0.897, 0.4162, 0.9454, 0.4162, 0.897, 0.4537, 0.8973, 0.4537, 0.947, 0.4162, 0.9454, 0.4537, 0.947, 0.444, 0.9681, 0.4161, 0.9773, 0.8141, 0.2591, 0.8107, 0.3234, 0.7736, 0.3221, 0.7766, 0.2587, 0.8141, 0.2591, 0.7766, 0.2587, 0.7797, 0.1921, 0.8172, 0.1913, 0.8141, 0.2591, 0.8172, 0.1913, 0.8545, 0.1954, 0.8514, 0.262, 0.8141, 0.2591, 0.8514, 0.262, 0.8484, 0.3249, 0.8107, 0.3234, 0.4163, 0.7016, 0.4162, 0.7658, 0.3789, 0.767, 0.379, 0.7066, 0.4163, 0.7016, 0.379, 0.7066, 0.3794, 0.6612, 0.4005, 0.66, 0.4163, 0.7016, 0.4005, 0.66, 0.4163, 0.6462, 0.4321, 0.66, 0.4163, 0.7016, 0.4321, 0.66, 0.4533, 0.6613, 0.4538, 0.7066, 0.4163, 0.7016, 0.4538, 0.7066, 0.4538, 0.767, 0.4162, 0.7658, 0.9576, 0.5673, 0.9574, 0.503, 0.995, 0.5057, 0.9949, 0.5687, 0.9576, 0.5673, 0.9949, 0.5687, 0.9946, 0.6353, 0.9573, 0.6352, 0.9576, 0.5673, 0.9573, 0.6352, 0.9198, 0.6349, 0.92, 0.5684, 0.9576, 0.5673, 0.92, 0.5684, 0.9202, 0.5049, 0.9574, 0.503, 0.8069, 0.3766, 0.7709, 0.3728, 0.7736, 0.3221, 0.8107, 0.3234, 0.8069, 0.3766, 0.8107, 0.3234, 0.8484, 0.3249, 0.8458, 0.3744, 0.8069, 0.3766, 0.8458, 0.3744, 0.8479, 0.3964, 0.8354, 0.4029, 0.8069, 0.3766, 0.8354, 0.4029, 0.8041, 0.4047, 0.7761, 0.403, 0.8069, 0.3766, 0.7761, 0.403, 0.766, 0.3958, 0.7709, 0.3728, 0.9564, 0.4497, 0.986, 0.4272, 0.998, 0.4361, 0.9949, 0.4562, 0.9564, 0.4497, 0.9949, 0.4562, 0.995, 0.5057, 0.9574, 0.503, 0.9564, 0.4497, 0.9574, 0.503, 0.9202, 0.5049, 0.9201, 0.4541, 0.9564, 0.4497, 0.9201, 0.4541, 0.9162, 0.4328, 0.9267, 0.4242, 0.9564, 0.4497, 0.9267, 0.4242, 0.9549, 0.4228, 0.986, 0.4272, 0.3412, 0.8312, 0.3412, 0.8939, 0.3039, 0.8921, 0.304, 0.8292, 0.3412, 0.8312, 0.304, 0.8292, 0.304, 0.7631, 0.3412, 0.7639, 0.3412, 0.8312, 0.3412, 0.7639, 0.3788, 0.7633, 0.3788, 0.8294, 0.3412, 0.8312, 0.3788, 0.8294, 0.3788, 0.8923, 0.3412, 0.8939, 0.8202, 0.1274, 0.8172, 0.1913, 0.7797, 0.1921, 0.7825, 0.1321, 0.8202, 0.1274, 0.7825, 0.1321, 0.7752, 0.08596, 0.7971, 0.08497, 0.8202, 0.1274, 0.7971, 0.08497, 0.8193, 0.07501, 0.8421, 0.08754, 0.8202, 0.1274, 0.8421, 0.08754, 0.864, 0.09047, 0.8573, 0.1354, 0.8202, 0.1274, 0.8573, 0.1354, 0.8545, 0.1954, 0.8172, 0.1913, 0.4031, 0.6185, 0.4005, 0.66, 0.3794, 0.6612, 0.3932, 0.6184, 0.4031, 0.6185, 0.3932, 0.6184, 0.405, 0.5953, 0.412, 0.5873, 0.4031, 0.6185, 0.412, 0.5873, 0.4164, 0.5873, 0.4163, 0.6185, 0.4031, 0.6185, 0.4163, 0.6185, 0.4163, 0.6462, 0.4005, 0.66, 0.4295, 0.6185, 0.4321, 0.66, 0.4163, 0.6462, 0.4163, 0.6185, 0.4295, 0.6185, 0.4163, 0.6185, 0.4164, 0.5873, 0.4208, 0.5873, 0.4295, 0.6185, 0.4208, 0.5873, 0.4278, 0.5953, 0.4395, 0.6184, 0.4295, 0.6185, 0.4395, 0.6184, 0.4533, 0.6613, 0.4321, 0.66, 0.9571, 0.6992, 0.9573, 0.6352, 0.9946, 0.6353, 0.9944, 0.6954, 0.9571, 0.6992, 0.9944, 0.6954, 0.9988, 0.7407, 0.9769, 0.7412, 0.9571, 0.6992, 0.9769, 0.7412, 0.9535, 0.7535, 0.9318, 0.7415, 0.9571, 0.6992, 0.9318, 0.7415, 0.9099, 0.7408, 0.9195, 0.695, 0.9571, 0.6992, 0.9195, 0.695, 0.9198, 0.6349, 0.9573, 0.6352, 0.3412, 0.9434, 0.3411, 0.9775, 0.3136, 0.9652, 0.3039, 0.9425, 0.3412, 0.9434, 0.3039, 0.9425, 0.3039, 0.8921, 0.3412, 0.8939, 0.3412, 0.9434, 0.3412, 0.8939, 0.3788, 0.8923, 0.3788, 0.9427, 0.3412, 0.9434, 0.3788, 0.9427, 0.369, 0.9654, 0.3411, 0.9775, 0.3413, 0.7005, 0.3412, 0.7639, 0.304, 0.7631, 0.304, 0.7035, 0.3413, 0.7005, 0.304, 0.7035, 0.3043, 0.6596, 0.3254, 0.6595, 0.3413, 0.7005, 0.3254, 0.6595, 0.3412, 0.646, 0.357, 0.6596, 0.3413, 0.7005, 0.357, 0.6596, 0.3783, 0.6598, 0.3789, 0.7037, 0.3413, 0.7005, 0.3789, 0.7037, 0.3788, 0.7633, 0.3412, 0.7639, 0.7739, 0.04244, 0.7971, 0.08497, 0.7752, 0.08596, 0.7615, 0.0422, 0.7739, 0.04244, 0.7615, 0.0422, 0.7537, 0.01864, 0.7565, 0.01054, 0.5485, 0.6542, 0.5747, 0.6254, 0.5705, 0.6395, 0.5532, 0.6655, 0.7739, 0.04244, 0.7863, 0.04329, 0.8193, 0.07501, 0.7971, 0.08497, 0.8542, 0.04835, 0.8421, 0.08754, 0.8193, 0.07501, 0.8411, 0.04808, 0.8542, 0.04835, 0.8411, 0.04808, 0.8502, 0.02658, 0.8597, 0.01924, 0.8542, 0.04835, 0.8597, 0.01924, 0.8663, 0.0273, 0.8674, 0.04924, 0.8542, 0.04835, 0.8674, 0.04924, 0.864, 0.09047, 0.8421, 0.08754, 0.531, 0.7445, 0.5433, 0.7418, 0.5433, 0.7461, 0.531, 0.746, 0.415, 0.5768, 0.4164, 0.5768, 0.4164, 0.5873, 0.412, 0.5873, 0.2186, 0.6415, 0.2183, 0.6292, 0.2268, 0.6244, 0.2268, 0.6347, 0.8615, 0.009623, 0.8597, 0.01924, 0.8502, 0.02658, 0.8502, 0.0192, 0.9918, 0.828, 0.981, 0.8174, 0.9815, 0.8086, 0.9906, 0.817, 0.9918, 0.828, 0.9906, 0.817, 0.9977, 0.8087, 1.0, 0.8175, 0.4179, 0.5768, 0.4208, 0.5873, 0.4164, 0.5873, 0.4164, 0.5768, 0.531, 0.7474, 0.531, 0.746, 0.5433, 0.7461, 0.5433, 0.7504, 0.9868, 0.7843, 0.9769, 0.7412, 0.9988, 0.7407, 1.0, 0.7846, 0.9868, 0.7843, 1.0, 0.7846, 0.9977, 0.8087, 0.9906, 0.817, 0.9868, 0.7843, 0.9906, 0.817, 0.9815, 0.8086, 0.9736, 0.7845, 0.9868, 0.7843, 0.9736, 0.7845, 0.9535, 0.7535, 0.9769, 0.7412, 0.9063, 0.7862, 0.9318, 0.7415, 0.9535, 0.7535, 0.9187, 0.7866, 0.9063, 0.7862, 0.9187, 0.7866, 0.8994, 0.8119, 0.8871, 0.8206, 0.9063, 0.7862, 0.8871, 0.8206, 0.8847, 0.8118, 0.8938, 0.7865, 0.9063, 0.7862, 0.8938, 0.7865, 0.9099, 0.7408, 0.9318, 0.7415, 0.3278, 0.6187, 0.3254, 0.6595, 0.3043, 0.6596, 0.318, 0.6181, 0.3278, 0.6187, 0.318, 0.6181, 0.3296, 0.5954, 0.3365, 0.5879, 0.3278, 0.6187, 0.3365, 0.5879, 0.3409, 0.5879, 0.341, 0.6188, 0.3278, 0.6187, 0.341, 0.6188, 0.3412, 0.646, 0.3254, 0.6595, 0.3542, 0.6188, 0.357, 0.6596, 0.3412, 0.646, 0.341, 0.6188, 0.3542, 0.6188, 0.341, 0.6188, 0.3409, 0.5879, 0.3453, 0.5879, 0.3542, 0.6188, 0.3453, 0.5879, 0.3524, 0.5955, 0.3642, 0.6182, 0.3542, 0.6188, 0.3642, 0.6182, 0.3783, 0.6598, 0.357, 0.6596, 0.3424, 0.5768, 0.3453, 0.5879, 0.3409, 0.5879, 0.3409, 0.5768, 0.5844, 0.6158, 0.5857, 0.6158, 0.5836, 0.6329, 0.5796, 0.6329, 0.5844, 0.6158, 0.5796, 0.6329, 0.5705, 0.6395, 0.5747, 0.6254, 0.7506, 0.0, 0.7565, 0.01054, 0.7537, 0.01864, 0.7482, 0.01056, 0.5629, 0.6693, 0.5529, 0.7031, 0.531, 0.7081, 0.5532, 0.6655, 0.5629, 0.6693, 0.5532, 0.6655, 0.5705, 0.6395, 0.5796, 0.6329, 0.5629, 0.6693, 0.5796, 0.6329, 0.5836, 0.6329, 0.5751, 0.6693, 0.5629, 0.6693, 0.5751, 0.6693, 0.5705, 0.7031, 0.5529, 0.7031, 0.5769, 0.7333, 0.6002, 0.7278, 0.6002, 0.7464, 0.5769, 0.7462, 0.5769, 0.7333, 0.5769, 0.7462, 0.5433, 0.7461, 0.5433, 0.7418, 0.5769, 0.7333, 0.5433, 0.7418, 0.5514, 0.735, 0.5761, 0.7236, 0.5769, 0.7333, 0.5761, 0.7236, 0.6094, 0.7081, 0.6002, 0.7278, 0.5769, 0.7591, 0.6002, 0.765, 0.6094, 0.7846, 0.5761, 0.7686, 0.5769, 0.7591, 0.5761, 0.7686, 0.5514, 0.7572, 0.5433, 0.7504, 0.5769, 0.7591, 0.5433, 0.7504, 0.5433, 0.7461, 0.5769, 0.7462, 0.5769, 0.7591, 0.5769, 0.7462, 0.6002, 0.7464, 0.6002, 0.765, 0.5873, 0.6693, 0.5881, 0.7031, 0.5705, 0.7031, 0.5751, 0.6693, 0.5873, 0.6693, 0.5751, 0.6693, 0.5836, 0.6329, 0.5877, 0.6329, 0.2183, 0.6204, 0.2247, 0.5867, 0.2274, 0.5973, 0.2274, 0.6244, 0.5873, 0.6693, 0.5958, 0.6655, 0.6036, 0.7081, 0.5881, 0.7031, 0.8806, 0.8322, 0.8788, 0.821, 0.8847, 0.8118, 0.8871, 0.8206, 0.8806, 0.8322, 0.8871, 0.8206, 0.8994, 0.8119, 0.8952, 0.8211, 0.5871, 0.6158, 0.5877, 0.6329, 0.5836, 0.6329, 0.5857, 0.6158, 0.3395, 0.5768, 0.3409, 0.5768, 0.3409, 0.5879, 0.3365, 0.5879])
me_cube.materials.append(mat_material)
me_cube.use_remesh_preserve_volume = False
me_cube.use_remesh_preserve_attributes = False
me_cube.use_mirror_vertex_groups = False
me_cube.update()
me_cube_001 = bpy.data.meshes.new('Cube.001')
me_cube_001.from_pydata([(-2.398, -0.5597, -1.03), (-2.398, -0.5597, 0.08918), (-2.398, 0.5597, -1.03), (-2.398, 0.5597, 0.08918), (-1.279, -0.5597, -1.03), (-1.279, -0.5597, 0.08918), (-1.279, 0.5597, -1.03), (-1.279, 0.5597, 0.08918), (-4.016, -0.5597, -1.03), (-4.016, -0.5597, 0.08918), (-4.016, 0.5597, -1.03), (-4.016, 0.5597, 0.08918), (-5.212, -0.5597, -1.03), (-5.212, -0.5597, 0.08918), (-5.212, 0.5597, -1.03), (-5.212, 0.5597, 0.08918), (-5.212, -0.5597, -0.4705), (-5.212, 0.0, 0.08918), (-5.212, 0.5597, -0.4705), (-5.212, 0.0, -1.03), (-5.212, 0.0, -0.4705), (-6.224, -0.03289, 0.2827), (-6.224, -0.03289, 0.4658), (-6.224, 0.0, 0.4658), (-6.224, 0.03289, 0.4658), (-6.224, 0.03289, 0.2827), (-6.224, 0.0, 0.2827), (-6.169, 0.03289, -0.7585), (-6.169, 0.03289, -0.9859), (-6.169, 0.0, -0.9859), (-6.169, -0.03289, -0.9859), (-6.169, -0.03289, -0.7585), (-6.169, 0.0, -0.7585), (2.398, -0.5597, -1.03), (2.398, -0.5597, 0.08918), (2.398, 0.5597, -1.03), (2.398, 0.5597, 0.08918), (1.279, -0.5597, -1.03), (1.279, -0.5597, 0.08918), (1.279, 0.5597, -1.03), (1.279, 0.5597, 0.08918), (4.016, -0.5597, -1.03), (4.016, -0.5597, 0.08918), (4.016, 0.5597, -1.03), (4.016, 0.5597, 0.08918), (5.212, -0.5597, -1.03), (5.212, -0.5597, 0.08918), (5.212, 0.5597, -1.03), (5.212, 0.5597, 0.08918), (5.212, -0.5597, -0.4705), (5.212, 0.0, 0.08918), (5.212, 0.5597, -0.4705), (5.212, 0.0, -1.03), (5.212, 0.0, -0.4705), (6.224, -0.03289, 0.2827), (6.224, -0.03289, 0.4658), (6.224, 0.0, 0.4658), (6.224, 0.03289, 0.4658), (6.224, 0.03289, 0.2827), (6.224, 0.0, 0.2827), (6.169, 0.03289, -0.7585), (6.169, 0.03289, -0.9859), (6.169, 0.0, -0.9859), (6.169, -0.03289, -0.9859), (6.169, -0.03289, -0.7585), (6.169, 0.0, -0.7585)], [], [(2, 0, 8, 10), (3, 7, 6, 2), (7, 5, 4, 6), (5, 1, 0, 4), (0, 2, 6, 4), (5, 7, 3, 1), (10, 8, 12, 19, 14), (3, 2, 10, 11), (1, 3, 11, 9), (0, 1, 9, 8), (16, 20, 32, 31), (11, 10, 14, 18, 15), (9, 11, 15, 17, 13), (8, 9, 13, 16, 12), (20, 18, 27, 32), (20, 16, 21, 26), (18, 20, 26, 25), (22, 23, 26, 21), (23, 24, 25, 26), (15, 18, 25, 24), (13, 17, 23, 22), (17, 15, 24, 23), (16, 13, 22, 21), (32, 27, 28, 29), (31, 32, 29, 30), (14, 19, 29, 28), (12, 16, 31, 30), (19, 12, 30, 29), (18, 14, 28, 27), (35, 43, 41, 33), (36, 35, 39, 40), (40, 39, 37, 38), (38, 37, 33, 34), (33, 37, 39, 35), (38, 34, 36, 40), (43, 47, 52, 45, 41), (36, 44, 43, 35), (34, 42, 44, 36), (33, 41, 42, 34), (49, 64, 65, 53), (44, 48, 51, 47, 43), (42, 46, 50, 48, 44), (41, 45, 49, 46, 42), (53, 65, 60, 51), (53, 59, 54, 49), (51, 58, 59, 53), (55, 54, 59, 56), (56, 59, 58, 57), (48, 57, 58, 51), (46, 55, 56, 50), (50, 56, 57, 48), (49, 54, 55, 46), (65, 62, 61, 60), (64, 63, 62, 65), (47, 61, 62, 52), (45, 63, 64, 49), (52, 62, 63, 45), (51, 60, 61, 47)])
me_cube_001.use_remesh_preserve_volume = False
me_cube_001.use_remesh_preserve_attributes = False
me_cube_001.use_mirror_vertex_groups = False
me_cube_001.update()
arm_armature = bpy.data.armatures.new('Armature')  # bones are not reproduced

# ---- objects
ob_armature = bpy.data.objects.new('Armature', arm_armature)
ob_cube = bpy.data.objects.new('Cube', me_cube)
ob_cube_001 = bpy.data.objects.new('Cube.001', me_cube_001)
ob_lamp = bpy.data.objects.new('Lamp', light_lamp)
ob_camera = bpy.data.objects.new('Camera', cam_camera)

# ---- transforms, parenting, visibility, modifiers, constraints
ob_armature.location = (0.0, 0.0, 4.874)
ob_armature.lineart.crease_threshold = 0.0
ob_cube.parent = ob_armature
ob_cube.matrix_parent_inverse = Matrix(((1.0, 0.0, 0.0, -0.0), (0.0, 1.0, 0.0, -0.0), (0.0, 0.0, 1.0, -4.874), (0.0, 0.0, 0.0, 1.0)))
ob_cube.location = (0.0, 0.0, 4.962)
ob_cube.lock_rotations_4d = False
ob_cube.empty_display_type = 'ARROWS'
ob_cube.lineart.crease_threshold = 0.0
_vg = ob_cube.vertex_groups.new(name='Bone')
for _i, _w in zip([6, 8, 9, 78, 81, 87, 88, 92, 93, 101, 105, 240, 248, 250, 255, 257, 258], [0.4227, 0.4227, 0.1374, 0.03357, 0.08508, 0.08508, 0.03357, 0.03019, 0.4961, 0.4961, 0.06586, 0.06497, 0.06497, 0.02424, 0.02423, 0.001392, 0.001392]): _vg.add([_i], _w, 'REPLACE')
_vg = ob_cube.vertex_groups.new(name='Bone.001')
for _i, _w in zip([0, 1, 2, 3, 5, 6, 8, 9, 74, 75, 77, 78, 80, 81, 83, 84, 85, 87, 88, 89, 92, 93, 101, 236, 237, 240, 242, 244, 245, 247, 248], [0.08707, 0.09492, 0.154, 0.09492, 0.09184, 0.4846, 0.4846, 0.03977, 0.8491, 0.1037, 0.1037, 0.8487, 0.1055, 0.6068, 0.001527, 0.07223, 0.001527, 0.6068, 0.8487, 0.1055, 0.8187, 0.1966, 0.1966, 0.872, 0.872, 0.8292, 0.04072, 0.005051, 0.005051, 0.04071, 0.8292]): _vg.add([_i], _w, 'REPLACE')
_vg = ob_cube.vertex_groups.new(name='Bone.002')
for _i, _w in zip([0, 1, 3, 4, 5, 74, 75, 76, 77, 78, 79, 80, 88, 89, 90, 91, 92, 236, 237, 238, 239, 240, 241, 248, 249], [0.9076, 0.8992, 0.8992, 0.9967, 0.8988, 0.07796, 0.8914, 0.9907, 0.8914, 0.1007, 0.9891, 0.8853, 0.1007, 0.8853, 0.9891, 0.9877, 0.07994, 0.09365, 0.09365, 0.9801, 0.9801, 0.09532, 0.977, 0.09532, 0.977]): _vg.add([_i], _w, 'REPLACE')
_vg = ob_cube.vertex_groups.new(name='Bone.003')
for _i, _w in zip([11, 94, 102, 242, 247, 250, 255], [0.0003907, 0.2786, 0.2786, 0.01961, 0.01954, 0.01961, 0.01954]): _vg.add([_i], _w, 'REPLACE')
_vg = ob_cube.vertex_groups.new(name='Bone.004')
for _i, _w in zip([7, 10, 11, 12, 13, 14, 17, 94, 95, 96, 97, 98, 99, 100, 102, 108, 109, 111, 112, 113, 114, 115, 116, 117, 118, 119, 122, 123, 242, 247, 250, 251, 252, 253, 254, 255, 260, 261, 262, 263, 264, 265, 266, 267], [0.1795, 0.8192, 0.7189, 0.1278, 0.1707, 0.04464, 0.1311, 0.02631, 0.01745, 0.0906, 0.01833, 0.643, 0.5415, 0.5096, 0.0161, 0.6335, 0.5139, 0.5017, 0.1384, 0.0159, 0.09005, 0.01286, 0.08446, 0.01203, 0.529, 0.1409, 0.09254, 0.0187, 0.05091, 0.03095, 0.04998, 0.02035, 0.02078, 0.7317, 0.2396, 0.02937, 0.7152, 0.2437, 0.02034, 0.006103, 0.01438, 0.01398, 0.02338, 0.008324]): _vg.add([_i], _w, 'REPLACE')
_vg = ob_cube.vertex_groups.new(name='Bone.005')
for _i, _w in zip([10, 11, 12, 14, 15, 16, 17, 98, 99, 100, 108, 109, 110, 111, 112, 113, 114, 118, 119, 120, 121, 122, 123, 253, 254, 260, 261, 262, 263, 266, 267], [0.04969, 0.1536, 0.8485, 0.9501, 0.9996, 0.9982, 0.8432, 0.03675, 0.3441, 0.1672, 0.0418, 0.4798, 0.9851, 0.1682, 0.8484, 0.962, 0.8954, 0.3513, 0.8444, 0.9889, 0.9966, 0.8915, 0.9601, 0.2258, 0.7257, 0.2382, 0.7183, 0.9601, 0.968, 0.9581, 0.9664]): _vg.add([_i], _w, 'REPLACE')
_vg = ob_cube.vertex_groups.new(name='Bone.006')
for _i, _w in zip([2, 6, 7, 8, 10, 11, 20, 24, 26, 30, 74, 81, 82, 83, 84, 85, 86, 87, 94, 95, 96, 97, 98, 99, 100, 102, 131, 132, 142, 146, 242, 243, 244, 245, 246, 247, 250, 251, 252, 253, 255], [0.6713, 0.01218, 0.6291, 0.01218, 0.0427, 0.03971, 0.102, 0.1247, 0.1247, 0.1118, 0.04612, 0.2328, 0.7015, 0.3091, 0.5065, 0.3091, 0.7016, 0.2328, 0.3182, 0.328, 0.4935, 0.328, 0.2384, 0.08768, 0.2471, 0.3181, 0.09436, 0.09436, 0.1049, 0.1049, 0.764, 0.4762, 0.2399, 0.2399, 0.4763, 0.7647, 0.02991, 0.256, 0.256, 0.0113, 0.02974]): _vg.add([_i], _w, 'REPLACE')
_vg = ob_cube.vertex_groups.new(name='Bone.007')
for _i, _w in zip([2, 7, 18, 19, 20, 21, 23, 24, 26, 30, 81, 82, 83, 84, 85, 86, 87, 95, 96, 97, 98, 100, 124, 125, 126, 127, 128, 129, 130, 131, 132, 133, 134, 135, 140, 141, 142, 146, 242, 243, 244, 245, 246, 247, 251, 252, 268, 269, 270, 271, 272, 273, 274, 275], [0.1389, 0.1629, 0.9025, 0.9006, 0.8793, 0.9006, 0.898, 0.8643, 0.8643, 0.8651, 0.02517, 0.2585, 0.6528, 0.4028, 0.6529, 0.2585, 0.02521, 0.6276, 0.4, 0.6276, 0.03606, 0.04131, 0.9709, 0.8972, 0.09116, 0.8972, 0.9687, 0.09549, 0.8941, 0.8904, 0.8904, 0.9687, 0.8941, 0.09549, 0.9655, 0.09954, 0.8768, 0.8768, 0.05579, 0.507, 0.7225, 0.7225, 0.507, 0.056, 0.6997, 0.6996, 0.9703, 0.9703, 0.1012, 0.1012, 0.966, 0.1071, 0.966, 0.1071]): _vg.add([_i], _w, 'REPLACE')
_vg = ob_cube.vertex_groups.new(name='Bone.008')
for _i, _w in zip([18, 19, 21, 22, 23, 25, 27, 28, 29, 31, 32, 33, 34, 35, 36, 37, 38, 39, 40, 41, 42, 43, 44, 45, 125, 126, 127, 129, 130, 134, 135, 136, 137, 138, 139, 141, 143, 144, 145, 147, 148, 149, 150, 151, 152, 153, 154, 155, 156, 157, 158, 159, 160, 161, 162, 163, 164, 165, 166, 167, 168, 169, 170, 171, 172, 173, 175, 176, 177, 178, 179, 270, 271, 273, 275, 276, 277, 278, 279, 280, 281, 282, 283, 284, 285, 286, 287, 288, 289, 290, 291, 292, 293, 294, 296], [0.09357, 0.09452, 0.09452, 0.8363, 0.09399, 0.8109, 0.8109, 0.05138, 0.05138, 0.324, 0.04875, 0.0404, 0.0404, 0.04875, 0.01863, 0.01863, 0.02752, 0.02752, 0.003562, 0.01289, 0.01767, 0.01289, 0.01767, 0.003562, 0.09857, 0.8911, 0.09857, 0.8813, 0.09936, 0.09936, 0.8813, 0.8409, 0.2114, 0.2114, 0.8409, 0.8373, 0.1896, 0.1634, 0.726, 0.726, 0.1634, 0.1896, 0.05452, 0.02126, 0.05049, 0.02126, 0.05452, 0.1127, 0.1127, 0.02045, 0.0274, 0.03084, 0.01925, 0.03653, 0.03653, 0.01925, 0.03084, 0.0274, 0.02045, 0.02202, 0.01866, 0.02202, 0.01867, 0.02726, 0.01867, 0.005147, 0.007628, 0.02242, 0.01769, 0.005147, 0.02242, 0.8805, 0.8805, 0.8589, 0.8589, 0.1969, 0.1069, 0.1969, 0.0832, 0.1395, 0.1395, 0.0832, 0.02724, 0.02079, 0.02724, 0.06766, 0.02213, 0.02323, 0.02135, 0.02135, 0.02323, 0.02213, 0.02153, 0.01838, 0.022]): _vg.add([_i], _w, 'REPLACE')
_vg = ob_cube.vertex_groups.new(name='Bone.009')
for _i, _w in zip([22, 25, 27, 28, 29, 31, 32, 33, 34, 35, 36, 37, 38, 39, 40, 41, 42, 43, 44, 45, 136, 137, 138, 139, 141, 143, 144, 145, 147, 148, 149, 150, 151, 152, 153, 154, 155, 156, 157, 158, 159, 160, 161, 162, 163, 164, 165, 166, 167, 168, 169, 170, 171, 172, 173, 174, 175, 176, 177, 178, 179, 273, 275, 276, 277, 278, 279, 280, 281, 282, 283, 284, 285, 286, 287, 288, 289, 290, 291, 292, 293, 294, 295, 296], [0.1535, 0.1778, 0.1778, 0.9479, 0.9479, 0.6637, 0.9499, 0.9537, 0.9537, 0.9499, 0.9652, 0.9652, 0.9603, 0.9603, 0.9728, 0.9679, 0.9653, 0.9679, 0.9653, 0.9728, 0.1442, 0.7857, 0.7857, 0.1442, 0.0629, 0.8076, 0.8337, 0.2573, 0.2573, 0.8337, 0.8076, 0.9446, 0.9638, 0.9488, 0.9638, 0.9446, 0.8839, 0.8839, 0.9642, 0.9607, 0.9587, 0.9645, 0.9557, 0.9557, 0.9645, 0.9587, 0.9607, 0.9642, 0.9634, 0.9651, 0.9634, 0.9648, 0.9604, 0.9648, 0.972, 0.9764, 0.9705, 0.9629, 0.9653, 0.972, 0.9629, 0.01752, 0.01752, 0.7999, 0.8915, 0.7999, 0.9154, 0.857, 0.857, 0.9154, 0.9608, 0.9641, 0.9608, 0.9305, 0.9634, 0.9625, 0.9634, 0.9634, 0.9625, 0.9634, 0.9637, 0.965, 0.9993, 0.9631]): _vg.add([_i], _w, 'REPLACE')
_vg = ob_cube.vertex_groups.new(name='Bone.010')
for _i, _w in zip([6, 8, 9, 10, 11, 13, 47, 51, 52, 58, 92, 93, 94, 101, 102, 103, 104, 105, 106, 107, 108, 111, 115, 116, 117, 118, 183, 184, 185, 188, 195, 196, 197, 199, 242, 247, 250, 255, 256, 257, 258, 259, 260, 261, 264, 265, 297, 300, 301, 307], [0.01516, 0.01516, 0.7411, 0.04848, 0.0451, 0.7252, 0.2052, 0.2034, 0.2034, 0.203, 0.054, 0.2513, 0.3195, 0.2513, 0.3194, 0.7913, 0.6704, 0.6766, 0.6704, 0.7912, 0.2666, 0.2768, 0.6656, 0.6751, 0.6656, 0.1032, 0.01569, 0.2248, 0.2248, 0.01393, 0.01393, 0.2209, 0.2209, 0.01579, 0.03027, 0.03009, 0.7851, 0.7859, 0.6415, 0.6315, 0.6315, 0.6414, 0.02317, 0.005985, 0.6216, 0.6216, 0.01997, 0.01997, 0.01969, 0.01969]): _vg.add([_i], _w, 'REPLACE')
_vg = ob_cube.vertex_groups.new(name='Bone.011')
for _i, _w in zip([9, 13, 46, 47, 48, 50, 51, 52, 53, 58, 103, 104, 105, 106, 107, 115, 116, 117, 180, 181, 182, 183, 184, 185, 186, 187, 188, 193, 194, 195, 196, 197, 198, 199, 250, 255, 256, 257, 258, 259, 264, 265, 297, 298, 299, 300, 301, 302, 306, 307], [0.06247, 0.07545, 0.9003, 0.7739, 0.8988, 0.8988, 0.7859, 0.7858, 0.8963, 0.7763, 0.1698, 0.2896, 0.2275, 0.2896, 0.1698, 0.2931, 0.2248, 0.2931, 0.8948, 0.09065, 0.8948, 0.9523, 0.7586, 0.7586, 0.8922, 0.0953, 0.9545, 0.0953, 0.8922, 0.9545, 0.7625, 0.7625, 0.09964, 0.9515, 0.02032, 0.02052, 0.3427, 0.328, 0.328, 0.3427, 0.3377, 0.3377, 0.9499, 0.1008, 0.1008, 0.9499, 0.9495, 0.1071, 0.1071, 0.9495]): _vg.add([_i], _w, 'REPLACE')
_vg = ob_cube.vertex_groups.new(name='Bone.012')
for _i, _w in zip([46, 48, 49, 50, 53, 54, 57, 59, 180, 181, 182, 186, 187, 189, 192, 193, 194, 198, 200, 210, 211, 212, 298, 299, 302, 306, 308, 314], [0.08486, 0.08579, 0.08605, 0.08579, 0.08734, 0.09247, 0.09247, 0.09747, 0.0893, 0.8073, 0.0893, 0.09086, 0.7983, 0.1189, 0.1189, 0.7983, 0.09086, 0.7897, 0.1265, 0.1265, 0.008406, 0.008406, 0.796, 0.796, 0.7841, 0.7841, 0.007792, 0.007792]): _vg.add([_i], _w, 'REPLACE')
_vg = ob_cube.vertex_groups.new(name='Bone.013')
for _i, _w in zip([49, 54, 55, 56, 57, 59, 60, 61, 62, 63, 64, 65, 66, 67, 68, 69, 70, 71, 72, 73, 181, 187, 189, 190, 191, 192, 193, 198, 200, 201, 202, 203, 204, 205, 206, 207, 208, 209, 210, 211, 212, 213, 214, 215, 216, 217, 218, 219, 220, 221, 222, 223, 224, 225, 226, 227, 228, 229, 230, 231, 232, 233, 234, 235, 298, 299, 302, 303, 304, 305, 306, 308, 309, 310, 311, 312, 313, 314, 315, 316, 317, 318, 319, 320, 321, 322, 323, 324, 325], [0.904, 0.8962, 0.9944, 0.9944, 0.8962, 0.89, 0.9867, 0.9942, 0.9968, 0.9968, 0.9942, 0.9867, 0.9874, 0.9874, 0.9879, 0.9897, 0.9968, 0.9968, 0.9897, 0.9879, 0.1016, 0.106, 0.8663, 0.9753, 0.9753, 0.8663, 0.106, 0.1102, 0.8567, 0.9721, 0.9752, 0.9937, 0.9964, 0.9946, 0.9964, 0.9937, 0.9752, 0.9721, 0.8567, 0.967, 0.967, 0.9868, 0.9879, 0.9881, 0.9953, 0.9965, 0.9968, 0.9965, 0.9965, 0.9965, 0.9953, 0.9881, 0.9879, 0.9868, 0.9878, 0.9875, 0.9878, 0.9879, 0.9878, 0.9901, 0.9949, 0.9973, 0.9949, 0.9878, 0.1027, 0.1027, 0.1083, 0.9732, 0.988, 0.9732, 0.1083, 0.9673, 0.987, 0.996, 0.9964, 0.996, 0.987, 0.9673, 0.9803, 0.9877, 0.9879, 0.9964, 0.9966, 0.9964, 0.9879, 0.9877, 0.9878, 0.9878, 0.9987]): _vg.add([_i], _w, 'REPLACE')
_m = ob_cube.modifiers.new('Armature', 'ARMATURE')
_m.object = ob_armature
ob_cube_001.location = (0.0, 0.0, 7.31)
ob_cube_001.hide_viewport = True
ob_cube_001.lineart.crease_threshold = 0.0
ob_lamp.location = (4.076, 1.005, 5.904)
ob_lamp.rotation_euler = (0.6503, 0.05522, 1.866)
ob_lamp.lock_rotations_4d = False
ob_lamp.empty_display_type = 'ARROWS'
ob_lamp.color = (0.0, 0.0, 0.0, 0.0)
ob_lamp.lineart.crease_threshold = 0.0
ob_camera.location = (7.481, -6.508, 5.344)
ob_camera.rotation_euler = (1.109, 0.01082, 0.8149)
ob_camera.lock_rotations_4d = False
ob_camera.empty_display_type = 'ARROWS'
ob_camera.color = (0.0, 0.0, 0.0, 0.0)
ob_camera.display_type = 'WIRE'
ob_camera.lineart.crease_threshold = 0.0

# ---- collection membership
col_collection_1.objects.link(ob_armature)
col_collection_1.objects.link(ob_cube)
col_collection_1.objects.link(ob_cube_001)
col_collection_1.objects.link(ob_lamp)
col_collection_1.objects.link(ob_camera)

# ---- scene / render settings (as saved in the file)
scene.camera = ob_camera
scene.frame_start = 1; scene.frame_end = 250; scene.frame_set(0)
scene.render.engine = 'BLENDER_EEVEE_NEXT'
scene.render.resolution_percentage = 50
scene.render.dither_intensity = 0.0
scene.cycles.use_denoising = False
scene.cycles.samples = 10
scene.cycles.sampling_pattern = 'TABULATED_SOBOL'
scene.cycles.light_sampling_threshold = 0.0
scene.cycles.use_adaptive_sampling = False
scene.cycles.use_light_tree = False
scene.cycles.blur_glossy = 0.0
scene.cycles.pixel_filter_type = 'GAUSSIAN'
scene.cycles.sample_clamp_indirect = 0.0
scene.view_settings.view_transform = 'Standard'
bpy.context.view_layer.update()
